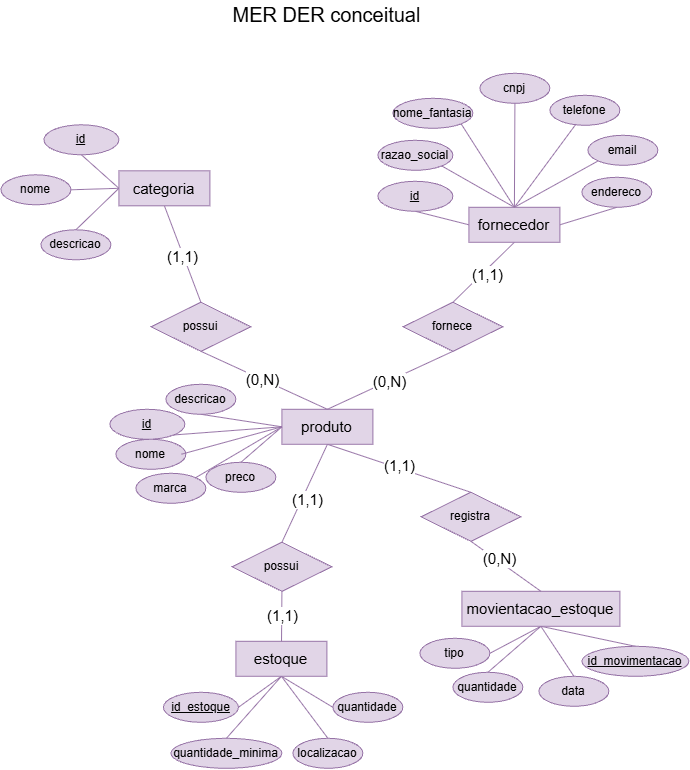

The diagram above was exported from draw.io. Its source (the exported page's mxGraphModel, read from the mxfile embedded in the PNG):
<mxGraphModel dx="714" dy="361" grid="0" gridSize="10" guides="1" tooltips="1" connect="1" arrows="1" fold="1" page="1" pageScale="1" pageWidth="827" pageHeight="1169" math="0" shadow="0">
  <root>
    <mxCell id="0" />
    <mxCell id="1" parent="0" />
    <mxCell id="0n6dvpQBmYIOn0bKD2Nu-2" parent="1" style="text;html=1;whiteSpace=wrap;strokeColor=none;fillColor=none;align=center;verticalAlign=middle;rounded=0;" value="&lt;font style=&quot;font-size: 20px;&quot;&gt;MER DER conceitual&lt;/font&gt;" vertex="1">
      <mxGeometry height="30" width="219" x="293" y="104" as="geometry" />
    </mxCell>
    <mxCell id="nOh5Jvzj-Bpmus3J1kee-48" edge="1" parent="1" source="nOh5Jvzj-Bpmus3J1kee-2" style="rounded=0;orthogonalLoop=1;jettySize=auto;html=1;exitX=0;exitY=0.5;exitDx=0;exitDy=0;entryX=0.5;entryY=1;entryDx=0;entryDy=0;endArrow=none;endFill=0;fillColor=#e1d5e7;strokeColor=#9673a6;" target="nOh5Jvzj-Bpmus3J1kee-44">
      <mxGeometry relative="1" as="geometry" />
    </mxCell>
    <mxCell id="nOh5Jvzj-Bpmus3J1kee-49" edge="1" parent="1" source="nOh5Jvzj-Bpmus3J1kee-2" style="rounded=0;orthogonalLoop=1;jettySize=auto;html=1;exitX=0;exitY=0.5;exitDx=0;exitDy=0;entryX=1;entryY=1;entryDx=0;entryDy=0;endArrow=none;endFill=0;fillColor=#e1d5e7;strokeColor=#9673a6;" target="nOh5Jvzj-Bpmus3J1kee-43">
      <mxGeometry relative="1" as="geometry" />
    </mxCell>
    <mxCell id="nOh5Jvzj-Bpmus3J1kee-51" edge="1" parent="1" source="nOh5Jvzj-Bpmus3J1kee-2" style="rounded=0;orthogonalLoop=1;jettySize=auto;html=1;exitX=0;exitY=0.5;exitDx=0;exitDy=0;entryX=1;entryY=0;entryDx=0;entryDy=0;endArrow=none;endFill=0;fillColor=#e1d5e7;strokeColor=#9673a6;" target="nOh5Jvzj-Bpmus3J1kee-45">
      <mxGeometry relative="1" as="geometry" />
    </mxCell>
    <mxCell id="nOh5Jvzj-Bpmus3J1kee-55" edge="1" parent="1" source="nOh5Jvzj-Bpmus3J1kee-2" style="rounded=0;orthogonalLoop=1;jettySize=auto;html=1;exitX=0.5;exitY=1;exitDx=0;exitDy=0;entryX=0.5;entryY=0;entryDx=0;entryDy=0;endArrow=none;endFill=0;fillColor=#e1d5e7;strokeColor=#9673a6;" target="nOh5Jvzj-Bpmus3J1kee-54">
      <mxGeometry relative="1" as="geometry" />
    </mxCell>
    <mxCell id="nOh5Jvzj-Bpmus3J1kee-62" connectable="0" parent="nOh5Jvzj-Bpmus3J1kee-55" style="edgeLabel;html=1;align=center;verticalAlign=middle;resizable=0;points=[];" value="&lt;font style=&quot;font-size: 15px;&quot;&gt;(1,1)&lt;/font&gt;" vertex="1">
      <mxGeometry relative="1" x="0.0891" y="5" as="geometry">
        <mxPoint as="offset" />
      </mxGeometry>
    </mxCell>
    <mxCell id="nOh5Jvzj-Bpmus3J1kee-57" edge="1" parent="1" source="nOh5Jvzj-Bpmus3J1kee-2" style="rounded=0;orthogonalLoop=1;jettySize=auto;html=1;exitX=0.5;exitY=1;exitDx=0;exitDy=0;entryX=0.5;entryY=0;entryDx=0;entryDy=0;endArrow=none;endFill=0;fillColor=#e1d5e7;strokeColor=#9673a6;" target="nOh5Jvzj-Bpmus3J1kee-53">
      <mxGeometry relative="1" as="geometry" />
    </mxCell>
    <mxCell id="nOh5Jvzj-Bpmus3J1kee-61" connectable="0" parent="nOh5Jvzj-Bpmus3J1kee-57" style="edgeLabel;html=1;align=center;verticalAlign=middle;resizable=0;points=[];" value="&lt;font style=&quot;font-size: 15px;&quot;&gt;(1,1)&lt;/font&gt;" vertex="1">
      <mxGeometry relative="1" x="-0.0049" y="3" as="geometry">
        <mxPoint as="offset" />
      </mxGeometry>
    </mxCell>
    <mxCell id="nOh5Jvzj-Bpmus3J1kee-2" parent="1" style="whiteSpace=wrap;html=1;align=center;fillColor=#e1d5e7;strokeColor=#9673a6;" value="&lt;font style=&quot;font-size: 15px;&quot;&gt;produto&lt;/font&gt;" vertex="1">
      <mxGeometry height="35" width="91" x="357" y="514" as="geometry" />
    </mxCell>
    <mxCell id="nOh5Jvzj-Bpmus3J1kee-15" edge="1" parent="1" source="nOh5Jvzj-Bpmus3J1kee-3" style="rounded=0;orthogonalLoop=1;jettySize=auto;html=1;exitX=0.5;exitY=0;exitDx=0;exitDy=0;entryX=0.5;entryY=1;entryDx=0;entryDy=0;endArrow=none;endFill=0;fillColor=#e1d5e7;strokeColor=#9673a6;" target="nOh5Jvzj-Bpmus3J1kee-8">
      <mxGeometry relative="1" as="geometry" />
    </mxCell>
    <mxCell id="nOh5Jvzj-Bpmus3J1kee-17" edge="1" parent="1" source="nOh5Jvzj-Bpmus3J1kee-3" style="rounded=0;orthogonalLoop=1;jettySize=auto;html=1;exitX=0;exitY=0.5;exitDx=0;exitDy=0;entryX=0.5;entryY=1;entryDx=0;entryDy=0;endArrow=none;endFill=0;fillColor=#e1d5e7;strokeColor=#9673a6;" target="nOh5Jvzj-Bpmus3J1kee-14">
      <mxGeometry relative="1" as="geometry" />
    </mxCell>
    <mxCell id="nOh5Jvzj-Bpmus3J1kee-18" edge="1" parent="1" source="nOh5Jvzj-Bpmus3J1kee-3" style="rounded=0;orthogonalLoop=1;jettySize=auto;html=1;exitX=1;exitY=0.5;exitDx=0;exitDy=0;entryX=0.5;entryY=1;entryDx=0;entryDy=0;endArrow=none;endFill=0;fillColor=#e1d5e7;strokeColor=#9673a6;" target="nOh5Jvzj-Bpmus3J1kee-13">
      <mxGeometry relative="1" as="geometry" />
    </mxCell>
    <mxCell id="nOh5Jvzj-Bpmus3J1kee-19" edge="1" parent="1" source="nOh5Jvzj-Bpmus3J1kee-3" style="rounded=0;orthogonalLoop=1;jettySize=auto;html=1;exitX=0.5;exitY=0;exitDx=0;exitDy=0;entryX=1;entryY=1;entryDx=0;entryDy=0;endArrow=none;endFill=0;fillColor=#e1d5e7;strokeColor=#9673a6;" target="nOh5Jvzj-Bpmus3J1kee-7">
      <mxGeometry relative="1" as="geometry" />
    </mxCell>
    <mxCell id="nOh5Jvzj-Bpmus3J1kee-21" edge="1" parent="1" source="nOh5Jvzj-Bpmus3J1kee-3" style="rounded=0;orthogonalLoop=1;jettySize=auto;html=1;exitX=0.5;exitY=0;exitDx=0;exitDy=0;entryX=1;entryY=1;entryDx=0;entryDy=0;endArrow=none;endFill=0;fillColor=#e1d5e7;strokeColor=#9673a6;" target="nOh5Jvzj-Bpmus3J1kee-10">
      <mxGeometry relative="1" as="geometry" />
    </mxCell>
    <mxCell id="nOh5Jvzj-Bpmus3J1kee-22" edge="1" parent="1" source="nOh5Jvzj-Bpmus3J1kee-3" style="rounded=0;orthogonalLoop=1;jettySize=auto;html=1;exitX=0.5;exitY=0;exitDx=0;exitDy=0;entryX=0;entryY=1;entryDx=0;entryDy=0;endArrow=none;endFill=0;fillColor=#e1d5e7;strokeColor=#9673a6;" target="nOh5Jvzj-Bpmus3J1kee-12">
      <mxGeometry relative="1" as="geometry" />
    </mxCell>
    <mxCell id="nOh5Jvzj-Bpmus3J1kee-33" edge="1" parent="1" source="nOh5Jvzj-Bpmus3J1kee-3" style="rounded=0;orthogonalLoop=1;jettySize=auto;html=1;exitX=0.5;exitY=1;exitDx=0;exitDy=0;entryX=0.5;entryY=0;entryDx=0;entryDy=0;endArrow=none;endFill=0;fillColor=#e1d5e7;strokeColor=#9673a6;" target="nOh5Jvzj-Bpmus3J1kee-32">
      <mxGeometry relative="1" as="geometry" />
    </mxCell>
    <mxCell id="nOh5Jvzj-Bpmus3J1kee-34" connectable="0" parent="nOh5Jvzj-Bpmus3J1kee-33" style="edgeLabel;html=1;align=center;verticalAlign=middle;resizable=0;points=[];" value="&lt;font style=&quot;font-size: 15px;&quot;&gt;(1,1)&lt;/font&gt;" vertex="1">
      <mxGeometry relative="1" x="-0.0336" y="3" as="geometry">
        <mxPoint y="1" as="offset" />
      </mxGeometry>
    </mxCell>
    <mxCell id="nOh5Jvzj-Bpmus3J1kee-3" parent="1" style="whiteSpace=wrap;html=1;align=center;fillColor=#e1d5e7;strokeColor=#9673a6;" value="&lt;font style=&quot;font-size: 15px;&quot;&gt;fornecedor&lt;/font&gt;" vertex="1">
      <mxGeometry height="35" width="91" x="544" y="312" as="geometry" />
    </mxCell>
    <mxCell id="nOh5Jvzj-Bpmus3J1kee-26" edge="1" parent="1" source="nOh5Jvzj-Bpmus3J1kee-4" style="rounded=0;orthogonalLoop=1;jettySize=auto;html=1;exitX=0;exitY=0.5;exitDx=0;exitDy=0;entryX=0.5;entryY=1;entryDx=0;entryDy=0;endArrow=none;endFill=0;fillColor=#e1d5e7;strokeColor=#9673a6;" target="nOh5Jvzj-Bpmus3J1kee-23">
      <mxGeometry relative="1" as="geometry" />
    </mxCell>
    <mxCell id="nOh5Jvzj-Bpmus3J1kee-27" edge="1" parent="1" source="nOh5Jvzj-Bpmus3J1kee-4" style="rounded=0;orthogonalLoop=1;jettySize=auto;html=1;exitX=0;exitY=0.5;exitDx=0;exitDy=0;entryX=1;entryY=0.5;entryDx=0;entryDy=0;endArrow=none;endFill=0;fillColor=#e1d5e7;strokeColor=#9673a6;" target="nOh5Jvzj-Bpmus3J1kee-24">
      <mxGeometry relative="1" as="geometry" />
    </mxCell>
    <mxCell id="nOh5Jvzj-Bpmus3J1kee-28" edge="1" parent="1" source="nOh5Jvzj-Bpmus3J1kee-4" style="rounded=0;orthogonalLoop=1;jettySize=auto;html=1;exitX=0;exitY=0.5;exitDx=0;exitDy=0;entryX=0.5;entryY=0;entryDx=0;entryDy=0;endArrow=none;endFill=0;fillColor=#e1d5e7;strokeColor=#9673a6;" target="nOh5Jvzj-Bpmus3J1kee-25">
      <mxGeometry relative="1" as="geometry" />
    </mxCell>
    <mxCell id="nOh5Jvzj-Bpmus3J1kee-37" edge="1" parent="1" source="nOh5Jvzj-Bpmus3J1kee-4" style="rounded=0;orthogonalLoop=1;jettySize=auto;html=1;exitX=0.5;exitY=1;exitDx=0;exitDy=0;entryX=0.5;entryY=0;entryDx=0;entryDy=0;endArrow=none;endFill=0;fillColor=#e1d5e7;strokeColor=#9673a6;" target="nOh5Jvzj-Bpmus3J1kee-31">
      <mxGeometry relative="1" as="geometry" />
    </mxCell>
    <mxCell id="nOh5Jvzj-Bpmus3J1kee-38" connectable="0" parent="nOh5Jvzj-Bpmus3J1kee-37" style="edgeLabel;html=1;align=center;verticalAlign=middle;resizable=0;points=[];" value="&lt;font style=&quot;font-size: 15px;&quot;&gt;(1,1)&lt;/font&gt;" vertex="1">
      <mxGeometry relative="1" x="0.0347" y="-1" as="geometry">
        <mxPoint as="offset" />
      </mxGeometry>
    </mxCell>
    <mxCell id="nOh5Jvzj-Bpmus3J1kee-4" parent="1" style="whiteSpace=wrap;html=1;align=center;fillColor=#e1d5e7;strokeColor=#9673a6;" value="&lt;font style=&quot;font-size: 15px;&quot;&gt;categoria&lt;/font&gt;" vertex="1">
      <mxGeometry height="35" width="91" x="194" y="275.5" as="geometry" />
    </mxCell>
    <mxCell id="nOh5Jvzj-Bpmus3J1kee-78" edge="1" parent="1" source="nOh5Jvzj-Bpmus3J1kee-5" style="rounded=0;orthogonalLoop=1;jettySize=auto;html=1;exitX=0.5;exitY=1;exitDx=0;exitDy=0;entryX=1;entryY=0.5;entryDx=0;entryDy=0;endArrow=none;endFill=0;fillColor=#e1d5e7;strokeColor=#9673a6;" target="nOh5Jvzj-Bpmus3J1kee-75">
      <mxGeometry relative="1" as="geometry" />
    </mxCell>
    <mxCell id="nOh5Jvzj-Bpmus3J1kee-79" edge="1" parent="1" source="nOh5Jvzj-Bpmus3J1kee-5" style="rounded=0;orthogonalLoop=1;jettySize=auto;html=1;exitX=0.5;exitY=1;exitDx=0;exitDy=0;entryX=0.5;entryY=0;entryDx=0;entryDy=0;endArrow=none;endFill=0;fillColor=#e1d5e7;strokeColor=#9673a6;" target="nOh5Jvzj-Bpmus3J1kee-71">
      <mxGeometry relative="1" as="geometry" />
    </mxCell>
    <mxCell id="nOh5Jvzj-Bpmus3J1kee-80" edge="1" parent="1" source="nOh5Jvzj-Bpmus3J1kee-5" style="rounded=0;orthogonalLoop=1;jettySize=auto;html=1;exitX=0.5;exitY=1;exitDx=0;exitDy=0;entryX=0.5;entryY=0;entryDx=0;entryDy=0;endArrow=none;endFill=0;fillColor=#e1d5e7;strokeColor=#9673a6;" target="nOh5Jvzj-Bpmus3J1kee-77">
      <mxGeometry relative="1" as="geometry" />
    </mxCell>
    <mxCell id="nOh5Jvzj-Bpmus3J1kee-81" edge="1" parent="1" source="nOh5Jvzj-Bpmus3J1kee-5" style="rounded=0;orthogonalLoop=1;jettySize=auto;html=1;exitX=0.5;exitY=1;exitDx=0;exitDy=0;entryX=0.5;entryY=0;entryDx=0;entryDy=0;endArrow=none;endFill=0;fillColor=#e1d5e7;strokeColor=#9673a6;" target="nOh5Jvzj-Bpmus3J1kee-76">
      <mxGeometry relative="1" as="geometry" />
    </mxCell>
    <mxCell id="nOh5Jvzj-Bpmus3J1kee-5" parent="1" style="whiteSpace=wrap;html=1;align=center;fillColor=#e1d5e7;strokeColor=#9673a6;" value="&lt;font style=&quot;font-size: 15px;&quot;&gt;movientacao_estoque&lt;/font&gt;" vertex="1">
      <mxGeometry height="35" width="158" x="537" y="696" as="geometry" />
    </mxCell>
    <mxCell id="nOh5Jvzj-Bpmus3J1kee-67" edge="1" parent="1" source="nOh5Jvzj-Bpmus3J1kee-6" style="rounded=0;orthogonalLoop=1;jettySize=auto;html=1;exitX=0.5;exitY=1;exitDx=0;exitDy=0;entryX=1;entryY=0.5;entryDx=0;entryDy=0;endArrow=none;endFill=0;fillColor=#e1d5e7;strokeColor=#9673a6;" target="nOh5Jvzj-Bpmus3J1kee-63">
      <mxGeometry relative="1" as="geometry" />
    </mxCell>
    <mxCell id="nOh5Jvzj-Bpmus3J1kee-68" edge="1" parent="1" source="nOh5Jvzj-Bpmus3J1kee-6" style="rounded=0;orthogonalLoop=1;jettySize=auto;html=1;exitX=0.5;exitY=1;exitDx=0;exitDy=0;entryX=0;entryY=0.5;entryDx=0;entryDy=0;endArrow=none;endFill=0;fillColor=#e1d5e7;strokeColor=#9673a6;" target="nOh5Jvzj-Bpmus3J1kee-64">
      <mxGeometry relative="1" as="geometry" />
    </mxCell>
    <mxCell id="nOh5Jvzj-Bpmus3J1kee-69" edge="1" parent="1" source="nOh5Jvzj-Bpmus3J1kee-6" style="rounded=0;orthogonalLoop=1;jettySize=auto;html=1;exitX=0.5;exitY=1;exitDx=0;exitDy=0;entryX=0.5;entryY=0;entryDx=0;entryDy=0;endArrow=none;endFill=0;fillColor=#e1d5e7;strokeColor=#9673a6;" target="nOh5Jvzj-Bpmus3J1kee-66">
      <mxGeometry relative="1" as="geometry" />
    </mxCell>
    <mxCell id="nOh5Jvzj-Bpmus3J1kee-70" edge="1" parent="1" source="nOh5Jvzj-Bpmus3J1kee-6" style="rounded=0;orthogonalLoop=1;jettySize=auto;html=1;exitX=0.5;exitY=1;exitDx=0;exitDy=0;entryX=0.5;entryY=0;entryDx=0;entryDy=0;endArrow=none;endFill=0;fillColor=#e1d5e7;strokeColor=#9673a6;" target="nOh5Jvzj-Bpmus3J1kee-65">
      <mxGeometry relative="1" as="geometry" />
    </mxCell>
    <mxCell id="nOh5Jvzj-Bpmus3J1kee-6" parent="1" style="whiteSpace=wrap;html=1;align=center;fillColor=#e1d5e7;strokeColor=#9673a6;" value="&lt;font style=&quot;font-size: 15px;&quot;&gt;estoque&lt;/font&gt;" vertex="1">
      <mxGeometry height="35" width="91" x="311" y="746" as="geometry" />
    </mxCell>
    <mxCell id="nOh5Jvzj-Bpmus3J1kee-7" parent="1" style="ellipse;whiteSpace=wrap;html=1;align=center;fillColor=#e1d5e7;strokeColor=#9673a6;" value="nome_fantasia" vertex="1">
      <mxGeometry height="30" width="80" x="468" y="203" as="geometry" />
    </mxCell>
    <mxCell id="nOh5Jvzj-Bpmus3J1kee-8" parent="1" style="ellipse;whiteSpace=wrap;html=1;align=center;fillColor=#e1d5e7;strokeColor=#9673a6;" value="cnpj" vertex="1">
      <mxGeometry height="30" width="70" x="555" y="178" as="geometry" />
    </mxCell>
    <mxCell id="nOh5Jvzj-Bpmus3J1kee-9" parent="1" style="ellipse;whiteSpace=wrap;html=1;align=center;fillColor=#e1d5e7;strokeColor=#9673a6;" value="telefone" vertex="1">
      <mxGeometry height="30" width="70" x="625" y="200" as="geometry" />
    </mxCell>
    <mxCell id="nOh5Jvzj-Bpmus3J1kee-10" parent="1" style="ellipse;whiteSpace=wrap;html=1;align=center;fillColor=#e1d5e7;strokeColor=#9673a6;" value="razao_social" vertex="1">
      <mxGeometry height="30" width="75" x="453" y="245" as="geometry" />
    </mxCell>
    <mxCell id="nOh5Jvzj-Bpmus3J1kee-12" parent="1" style="ellipse;whiteSpace=wrap;html=1;align=center;fillColor=#e1d5e7;strokeColor=#9673a6;" value="email" vertex="1">
      <mxGeometry height="30" width="70" x="663" y="240" as="geometry" />
    </mxCell>
    <mxCell id="nOh5Jvzj-Bpmus3J1kee-13" parent="1" style="ellipse;whiteSpace=wrap;html=1;align=center;fillColor=#e1d5e7;strokeColor=#9673a6;" value="endereco" vertex="1">
      <mxGeometry height="30" width="70" x="657" y="282" as="geometry" />
    </mxCell>
    <mxCell id="nOh5Jvzj-Bpmus3J1kee-14" parent="1" style="ellipse;whiteSpace=wrap;html=1;align=center;fontStyle=4;fillColor=#e1d5e7;strokeColor=#9673a6;" value="id" vertex="1">
      <mxGeometry height="30" width="75" x="453" y="286" as="geometry" />
    </mxCell>
    <mxCell id="nOh5Jvzj-Bpmus3J1kee-20" edge="1" parent="1" source="nOh5Jvzj-Bpmus3J1kee-3" style="rounded=0;orthogonalLoop=1;jettySize=auto;html=1;exitX=0.5;exitY=0;exitDx=0;exitDy=0;entryX=0.371;entryY=0.965;entryDx=0;entryDy=0;entryPerimeter=0;endArrow=none;endFill=0;fillColor=#e1d5e7;strokeColor=#9673a6;" target="nOh5Jvzj-Bpmus3J1kee-9">
      <mxGeometry relative="1" as="geometry" />
    </mxCell>
    <mxCell id="nOh5Jvzj-Bpmus3J1kee-23" parent="1" style="ellipse;whiteSpace=wrap;html=1;align=center;fontStyle=4;fillColor=#e1d5e7;strokeColor=#9673a6;" value="id" vertex="1">
      <mxGeometry height="30" width="75" x="119" y="229.5" as="geometry" />
    </mxCell>
    <mxCell id="nOh5Jvzj-Bpmus3J1kee-24" parent="1" style="ellipse;whiteSpace=wrap;html=1;align=center;fillColor=#e1d5e7;strokeColor=#9673a6;" value="nome" vertex="1">
      <mxGeometry height="30" width="70" x="76" y="279.5" as="geometry" />
    </mxCell>
    <mxCell id="nOh5Jvzj-Bpmus3J1kee-25" parent="1" style="ellipse;whiteSpace=wrap;html=1;align=center;fillColor=#e1d5e7;strokeColor=#9673a6;" value="descricao" vertex="1">
      <mxGeometry height="30" width="70" x="116" y="334.5" as="geometry" />
    </mxCell>
    <mxCell id="nOh5Jvzj-Bpmus3J1kee-39" edge="1" parent="1" source="nOh5Jvzj-Bpmus3J1kee-31" style="rounded=0;orthogonalLoop=1;jettySize=auto;html=1;exitX=0.5;exitY=1;exitDx=0;exitDy=0;entryX=0.5;entryY=0;entryDx=0;entryDy=0;endArrow=none;endFill=0;fillColor=#e1d5e7;strokeColor=#9673a6;" target="nOh5Jvzj-Bpmus3J1kee-2">
      <mxGeometry relative="1" as="geometry" />
    </mxCell>
    <mxCell id="nOh5Jvzj-Bpmus3J1kee-42" connectable="0" parent="nOh5Jvzj-Bpmus3J1kee-39" style="edgeLabel;html=1;align=center;verticalAlign=middle;resizable=0;points=[];" value="&lt;span style=&quot;font-size: 15px;&quot;&gt;(0,N)&lt;/span&gt;" vertex="1">
      <mxGeometry relative="1" x="-0.0383" as="geometry">
        <mxPoint as="offset" />
      </mxGeometry>
    </mxCell>
    <mxCell id="nOh5Jvzj-Bpmus3J1kee-31" parent="1" style="shape=rhombus;perimeter=rhombusPerimeter;whiteSpace=wrap;html=1;align=center;fillColor=#e1d5e7;strokeColor=#9673a6;" value="possui" vertex="1">
      <mxGeometry height="49" width="100" x="226" y="407" as="geometry" />
    </mxCell>
    <mxCell id="nOh5Jvzj-Bpmus3J1kee-35" edge="1" parent="1" source="nOh5Jvzj-Bpmus3J1kee-32" style="rounded=0;orthogonalLoop=1;jettySize=auto;html=1;exitX=0.5;exitY=1;exitDx=0;exitDy=0;entryX=0.5;entryY=0;entryDx=0;entryDy=0;endArrow=none;endFill=0;fillColor=#e1d5e7;strokeColor=#9673a6;" target="nOh5Jvzj-Bpmus3J1kee-2">
      <mxGeometry relative="1" as="geometry" />
    </mxCell>
    <mxCell id="nOh5Jvzj-Bpmus3J1kee-36" connectable="0" parent="nOh5Jvzj-Bpmus3J1kee-35" style="edgeLabel;html=1;align=center;verticalAlign=middle;resizable=0;points=[];" value="&lt;font style=&quot;font-size: 15px;&quot;&gt;(0,N)&lt;/font&gt;" vertex="1">
      <mxGeometry relative="1" x="0.0159" as="geometry">
        <mxPoint as="offset" />
      </mxGeometry>
    </mxCell>
    <mxCell id="nOh5Jvzj-Bpmus3J1kee-32" parent="1" style="shape=rhombus;perimeter=rhombusPerimeter;whiteSpace=wrap;html=1;align=center;fillColor=#e1d5e7;strokeColor=#9673a6;" value="fornece" vertex="1">
      <mxGeometry height="49" width="100" x="478" y="407" as="geometry" />
    </mxCell>
    <mxCell id="nOh5Jvzj-Bpmus3J1kee-43" parent="1" style="ellipse;whiteSpace=wrap;html=1;align=center;fontStyle=4;fillColor=#e1d5e7;strokeColor=#9673a6;" value="id" vertex="1">
      <mxGeometry height="30" width="75" x="185" y="514" as="geometry" />
    </mxCell>
    <mxCell id="nOh5Jvzj-Bpmus3J1kee-44" parent="1" style="ellipse;whiteSpace=wrap;html=1;align=center;fillColor=#e1d5e7;strokeColor=#9673a6;" value="descricao" vertex="1">
      <mxGeometry height="30" width="70" x="241" y="489" as="geometry" />
    </mxCell>
    <mxCell id="nOh5Jvzj-Bpmus3J1kee-45" parent="1" style="ellipse;whiteSpace=wrap;html=1;align=center;fillColor=#e1d5e7;strokeColor=#9673a6;" value="marca" vertex="1">
      <mxGeometry height="30" width="70" x="211" y="578" as="geometry" />
    </mxCell>
    <mxCell id="nOh5Jvzj-Bpmus3J1kee-46" parent="1" style="ellipse;whiteSpace=wrap;html=1;align=center;fillColor=#e1d5e7;strokeColor=#9673a6;" value="nome" vertex="1">
      <mxGeometry height="30" width="70" x="191" y="544" as="geometry" />
    </mxCell>
    <mxCell id="nOh5Jvzj-Bpmus3J1kee-47" parent="1" style="ellipse;whiteSpace=wrap;html=1;align=center;fillColor=#e1d5e7;strokeColor=#9673a6;" value="preco" vertex="1">
      <mxGeometry height="30" width="70" x="281" y="567" as="geometry" />
    </mxCell>
    <mxCell id="nOh5Jvzj-Bpmus3J1kee-50" edge="1" parent="1" source="nOh5Jvzj-Bpmus3J1kee-2" style="rounded=0;orthogonalLoop=1;jettySize=auto;html=1;exitX=0;exitY=0.5;exitDx=0;exitDy=0;entryX=0.938;entryY=0.496;entryDx=0;entryDy=0;entryPerimeter=0;endArrow=none;endFill=0;fillColor=#e1d5e7;strokeColor=#9673a6;" target="nOh5Jvzj-Bpmus3J1kee-46">
      <mxGeometry relative="1" as="geometry" />
    </mxCell>
    <mxCell id="nOh5Jvzj-Bpmus3J1kee-52" edge="1" parent="1" source="nOh5Jvzj-Bpmus3J1kee-2" style="rounded=0;orthogonalLoop=1;jettySize=auto;html=1;exitX=0;exitY=0.5;exitDx=0;exitDy=0;entryX=0.5;entryY=0;entryDx=0;entryDy=0;endArrow=none;endFill=0;fillColor=#e1d5e7;strokeColor=#9673a6;" target="nOh5Jvzj-Bpmus3J1kee-47">
      <mxGeometry relative="1" as="geometry" />
    </mxCell>
    <mxCell id="nOh5Jvzj-Bpmus3J1kee-58" edge="1" parent="1" source="nOh5Jvzj-Bpmus3J1kee-53" style="rounded=0;orthogonalLoop=1;jettySize=auto;html=1;exitX=0.5;exitY=1;exitDx=0;exitDy=0;endArrow=none;endFill=0;entryX=0.5;entryY=0;entryDx=0;entryDy=0;fillColor=#e1d5e7;strokeColor=#9673a6;" target="nOh5Jvzj-Bpmus3J1kee-5">
      <mxGeometry relative="1" as="geometry" />
    </mxCell>
    <mxCell id="nOh5Jvzj-Bpmus3J1kee-60" connectable="0" parent="nOh5Jvzj-Bpmus3J1kee-58" style="edgeLabel;html=1;align=center;verticalAlign=middle;resizable=0;points=[];" value="&lt;font style=&quot;font-size: 15px;&quot;&gt;(0,N)&lt;/font&gt;" vertex="1">
      <mxGeometry relative="1" x="-0.2172" y="3" as="geometry">
        <mxPoint x="-1" as="offset" />
      </mxGeometry>
    </mxCell>
    <mxCell id="nOh5Jvzj-Bpmus3J1kee-53" parent="1" style="shape=rhombus;perimeter=rhombusPerimeter;whiteSpace=wrap;html=1;align=center;fillColor=#e1d5e7;strokeColor=#9673a6;" value="registra" vertex="1">
      <mxGeometry height="49" width="100" x="496" y="597" as="geometry" />
    </mxCell>
    <mxCell id="nOh5Jvzj-Bpmus3J1kee-56" edge="1" parent="1" source="nOh5Jvzj-Bpmus3J1kee-54" style="rounded=0;orthogonalLoop=1;jettySize=auto;html=1;exitX=0.5;exitY=1;exitDx=0;exitDy=0;endArrow=none;endFill=0;fillColor=#e1d5e7;strokeColor=#9673a6;" target="nOh5Jvzj-Bpmus3J1kee-6">
      <mxGeometry relative="1" as="geometry" />
    </mxCell>
    <mxCell id="nOh5Jvzj-Bpmus3J1kee-59" connectable="0" parent="nOh5Jvzj-Bpmus3J1kee-56" style="edgeLabel;html=1;align=center;verticalAlign=middle;resizable=0;points=[];" value="&lt;font style=&quot;font-size: 15px;&quot;&gt;(1,1)&lt;/font&gt;" vertex="1">
      <mxGeometry relative="1" x="-0.0166" as="geometry">
        <mxPoint as="offset" />
      </mxGeometry>
    </mxCell>
    <mxCell id="nOh5Jvzj-Bpmus3J1kee-54" parent="1" style="shape=rhombus;perimeter=rhombusPerimeter;whiteSpace=wrap;html=1;align=center;fillColor=#e1d5e7;strokeColor=#9673a6;" value="possui" vertex="1">
      <mxGeometry height="49" width="100" x="307" y="647" as="geometry" />
    </mxCell>
    <mxCell id="nOh5Jvzj-Bpmus3J1kee-63" parent="1" style="ellipse;whiteSpace=wrap;html=1;align=center;fontStyle=4;fillColor=#e1d5e7;strokeColor=#9673a6;" value="id_estoque" vertex="1">
      <mxGeometry height="30" width="75" x="238.5" y="797" as="geometry" />
    </mxCell>
    <mxCell id="nOh5Jvzj-Bpmus3J1kee-64" parent="1" style="ellipse;whiteSpace=wrap;html=1;align=center;fillColor=#e1d5e7;strokeColor=#9673a6;" value="quantidade" vertex="1">
      <mxGeometry height="30" width="70" x="408" y="797" as="geometry" />
    </mxCell>
    <mxCell id="nOh5Jvzj-Bpmus3J1kee-65" parent="1" style="ellipse;whiteSpace=wrap;html=1;align=center;fillColor=#e1d5e7;strokeColor=#9673a6;" value="localizacao" vertex="1">
      <mxGeometry height="30" width="70" x="368" y="843" as="geometry" />
    </mxCell>
    <mxCell id="nOh5Jvzj-Bpmus3J1kee-66" parent="1" style="ellipse;whiteSpace=wrap;html=1;align=center;fillColor=#e1d5e7;strokeColor=#9673a6;" value="quantidade_minima" vertex="1">
      <mxGeometry height="30" width="111" x="246" y="843" as="geometry" />
    </mxCell>
    <mxCell id="nOh5Jvzj-Bpmus3J1kee-71" parent="1" style="ellipse;whiteSpace=wrap;html=1;align=center;fontStyle=4;fillColor=#e1d5e7;strokeColor=#9673a6;" value="id_movimentacao" vertex="1">
      <mxGeometry height="30" width="107" x="657" y="751" as="geometry" />
    </mxCell>
    <mxCell id="nOh5Jvzj-Bpmus3J1kee-75" parent="1" style="ellipse;whiteSpace=wrap;html=1;align=center;fillColor=#e1d5e7;strokeColor=#9673a6;" value="tipo" vertex="1">
      <mxGeometry height="30" width="70" x="495" y="743" as="geometry" />
    </mxCell>
    <mxCell id="nOh5Jvzj-Bpmus3J1kee-76" parent="1" style="ellipse;whiteSpace=wrap;html=1;align=center;fillColor=#e1d5e7;strokeColor=#9673a6;" value="data" vertex="1">
      <mxGeometry height="30" width="70" x="614" y="781" as="geometry" />
    </mxCell>
    <mxCell id="nOh5Jvzj-Bpmus3J1kee-77" parent="1" style="ellipse;whiteSpace=wrap;html=1;align=center;fillColor=#e1d5e7;strokeColor=#9673a6;" value="quantidade" vertex="1">
      <mxGeometry height="30" width="70" x="528" y="777" as="geometry" />
    </mxCell>
  </root>
</mxGraphModel>